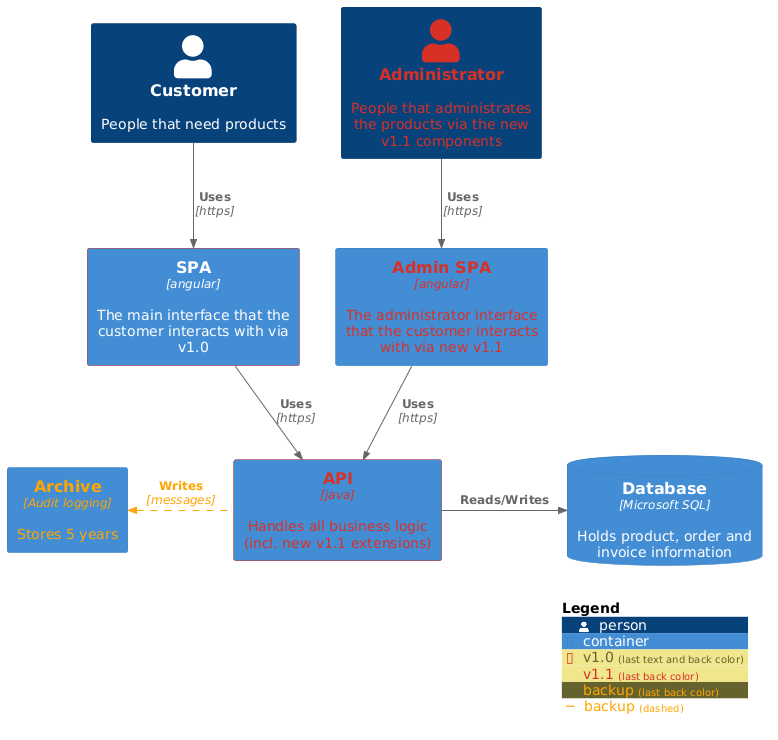

The diagram above was rendered by PlantUML. Its source (embedded in the PNG):
@startuml

!pragma svginteractive true

!include <C4/C4_Container>

AddElementTag("v1.0", $borderColor="#d73027")
AddElementTag("v1.1", $fontColor="#d73027")
AddElementTag("backup", $fontColor="orange")

AddRelTag("backup", $textColor="orange", $lineColor="orange", $lineStyle = DashedLine())

Person(user, "Customer", "People that need products")[[ ":ref:`plantuml label1`" Internal Page Reference1 ]]
Person(admin, "Administrator", "People that administrates the products via the new v1.1 components", $tags="v1.1")
Container(spa, "SPA", "angular", "The main interface that the customer interacts with via v1.0", $tags="v1.0")
Container(spaAdmin, "Admin SPA", "angular", "The administrator interface that the customer interacts with via new v1.1", $tags="v1.1")
Container(api, "API", "java", "Handles all business logic (incl. new v1.1 extensions)", $tags="v1.0+v1.1")
ContainerDb(db, "Database", "Microsoft SQL", "Holds product, order and invoice information")
Container(archive, "Archive", "Audit logging", "Stores 5 years", $tags="backup")

Rel(user, spa, "Uses", "https")
Rel(spa, api, "Uses", "https")
Rel_R(api, db, "Reads/Writes")
Rel(admin, spaAdmin, "Uses", "https")
Rel(spaAdmin, api, "Uses", "https")
Rel_L(api, archive, "Writes", "messages", $tags="backup")

SHOW_LEGEND()
@enduml